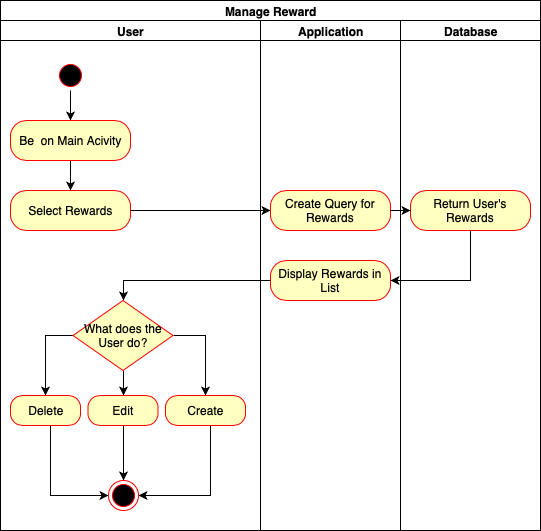

The diagram above was exported from draw.io. Its source (the exported page's mxGraphModel, read from the mxfile embedded in the PNG):
<mxGraphModel dx="918" dy="570" grid="1" gridSize="10" guides="1" tooltips="1" connect="1" arrows="1" fold="1" page="1" pageScale="1" pageWidth="827" pageHeight="1169" math="0" shadow="0">
  <root>
    <mxCell id="0" />
    <mxCell id="1" parent="0" />
    <mxCell id="JmD-mpSwvVugIobPQQ82-1" value="Manage Reward" style="swimlane;html=1;childLayout=stackLayout;resizeParent=1;resizeParentMax=0;startSize=20;" vertex="1" parent="1">
      <mxGeometry x="20" y="20" width="540" height="530" as="geometry" />
    </mxCell>
    <mxCell id="JmD-mpSwvVugIobPQQ82-2" value="User" style="swimlane;html=1;startSize=20;" vertex="1" parent="JmD-mpSwvVugIobPQQ82-1">
      <mxGeometry y="20" width="260" height="510" as="geometry" />
    </mxCell>
    <mxCell id="JmD-mpSwvVugIobPQQ82-15" style="edgeStyle=orthogonalEdgeStyle;rounded=0;orthogonalLoop=1;jettySize=auto;html=1;entryX=0.5;entryY=0;entryDx=0;entryDy=0;" edge="1" parent="JmD-mpSwvVugIobPQQ82-2" source="JmD-mpSwvVugIobPQQ82-5" target="JmD-mpSwvVugIobPQQ82-7">
      <mxGeometry relative="1" as="geometry" />
    </mxCell>
    <mxCell id="JmD-mpSwvVugIobPQQ82-5" value="" style="ellipse;html=1;shape=startState;fillColor=#000000;strokeColor=#ff0000;" vertex="1" parent="JmD-mpSwvVugIobPQQ82-2">
      <mxGeometry x="55" y="40" width="30" height="30" as="geometry" />
    </mxCell>
    <mxCell id="JmD-mpSwvVugIobPQQ82-17" value="" style="edgeStyle=orthogonalEdgeStyle;rounded=0;orthogonalLoop=1;jettySize=auto;html=1;" edge="1" parent="JmD-mpSwvVugIobPQQ82-2" source="JmD-mpSwvVugIobPQQ82-7" target="JmD-mpSwvVugIobPQQ82-16">
      <mxGeometry relative="1" as="geometry" />
    </mxCell>
    <mxCell id="JmD-mpSwvVugIobPQQ82-7" value="Be &amp;nbsp;on Main Acivity" style="rounded=1;whiteSpace=wrap;html=1;arcSize=40;fontColor=#000000;fillColor=#ffffc0;strokeColor=#ff0000;" vertex="1" parent="JmD-mpSwvVugIobPQQ82-2">
      <mxGeometry x="10" y="100" width="120" height="40" as="geometry" />
    </mxCell>
    <mxCell id="JmD-mpSwvVugIobPQQ82-16" value="Select Rewards" style="rounded=1;whiteSpace=wrap;html=1;arcSize=40;fontColor=#000000;fillColor=#ffffc0;strokeColor=#ff0000;" vertex="1" parent="JmD-mpSwvVugIobPQQ82-2">
      <mxGeometry x="10" y="170" width="120" height="40" as="geometry" />
    </mxCell>
    <mxCell id="JmD-mpSwvVugIobPQQ82-37" style="edgeStyle=orthogonalEdgeStyle;rounded=0;orthogonalLoop=1;jettySize=auto;html=1;exitX=0;exitY=0.5;exitDx=0;exitDy=0;entryX=0.5;entryY=0;entryDx=0;entryDy=0;" edge="1" parent="JmD-mpSwvVugIobPQQ82-2" source="JmD-mpSwvVugIobPQQ82-27" target="JmD-mpSwvVugIobPQQ82-30">
      <mxGeometry relative="1" as="geometry" />
    </mxCell>
    <mxCell id="JmD-mpSwvVugIobPQQ82-38" style="edgeStyle=orthogonalEdgeStyle;rounded=0;orthogonalLoop=1;jettySize=auto;html=1;exitX=0.5;exitY=1;exitDx=0;exitDy=0;entryX=0.5;entryY=0;entryDx=0;entryDy=0;" edge="1" parent="JmD-mpSwvVugIobPQQ82-2" source="JmD-mpSwvVugIobPQQ82-27" target="JmD-mpSwvVugIobPQQ82-32">
      <mxGeometry relative="1" as="geometry" />
    </mxCell>
    <mxCell id="JmD-mpSwvVugIobPQQ82-39" style="edgeStyle=orthogonalEdgeStyle;rounded=0;orthogonalLoop=1;jettySize=auto;html=1;exitX=1;exitY=0.5;exitDx=0;exitDy=0;entryX=0.5;entryY=0;entryDx=0;entryDy=0;" edge="1" parent="JmD-mpSwvVugIobPQQ82-2" source="JmD-mpSwvVugIobPQQ82-27" target="JmD-mpSwvVugIobPQQ82-34">
      <mxGeometry relative="1" as="geometry" />
    </mxCell>
    <mxCell id="JmD-mpSwvVugIobPQQ82-27" value="What does the User do?" style="rhombus;whiteSpace=wrap;html=1;fillColor=#ffffc0;strokeColor=#ff0000;" vertex="1" parent="JmD-mpSwvVugIobPQQ82-2">
      <mxGeometry x="72.5" y="280" width="100" height="70" as="geometry" />
    </mxCell>
    <mxCell id="JmD-mpSwvVugIobPQQ82-41" style="edgeStyle=orthogonalEdgeStyle;rounded=0;orthogonalLoop=1;jettySize=auto;html=1;entryX=0;entryY=0.5;entryDx=0;entryDy=0;" edge="1" parent="JmD-mpSwvVugIobPQQ82-2" source="JmD-mpSwvVugIobPQQ82-30" target="JmD-mpSwvVugIobPQQ82-40">
      <mxGeometry relative="1" as="geometry">
        <Array as="points">
          <mxPoint x="50" y="475" />
        </Array>
      </mxGeometry>
    </mxCell>
    <mxCell id="JmD-mpSwvVugIobPQQ82-30" value="Delete" style="rounded=1;whiteSpace=wrap;html=1;arcSize=40;fontColor=#000000;fillColor=#ffffc0;strokeColor=#ff0000;" vertex="1" parent="JmD-mpSwvVugIobPQQ82-2">
      <mxGeometry x="10" y="375" width="70" height="30" as="geometry" />
    </mxCell>
    <mxCell id="JmD-mpSwvVugIobPQQ82-42" style="edgeStyle=orthogonalEdgeStyle;rounded=0;orthogonalLoop=1;jettySize=auto;html=1;entryX=0.5;entryY=0;entryDx=0;entryDy=0;" edge="1" parent="JmD-mpSwvVugIobPQQ82-2" source="JmD-mpSwvVugIobPQQ82-32" target="JmD-mpSwvVugIobPQQ82-40">
      <mxGeometry relative="1" as="geometry" />
    </mxCell>
    <mxCell id="JmD-mpSwvVugIobPQQ82-32" value="Edit" style="rounded=1;whiteSpace=wrap;html=1;arcSize=40;fontColor=#000000;fillColor=#ffffc0;strokeColor=#ff0000;" vertex="1" parent="JmD-mpSwvVugIobPQQ82-2">
      <mxGeometry x="87.5" y="375" width="70" height="30" as="geometry" />
    </mxCell>
    <mxCell id="JmD-mpSwvVugIobPQQ82-43" style="edgeStyle=orthogonalEdgeStyle;rounded=0;orthogonalLoop=1;jettySize=auto;html=1;entryX=1;entryY=0.5;entryDx=0;entryDy=0;" edge="1" parent="JmD-mpSwvVugIobPQQ82-2" source="JmD-mpSwvVugIobPQQ82-34" target="JmD-mpSwvVugIobPQQ82-40">
      <mxGeometry relative="1" as="geometry">
        <Array as="points">
          <mxPoint x="210" y="475" />
        </Array>
      </mxGeometry>
    </mxCell>
    <mxCell id="JmD-mpSwvVugIobPQQ82-34" value="Create" style="rounded=1;whiteSpace=wrap;html=1;arcSize=40;fontColor=#000000;fillColor=#ffffc0;strokeColor=#ff0000;" vertex="1" parent="JmD-mpSwvVugIobPQQ82-2">
      <mxGeometry x="165" y="375" width="80" height="30" as="geometry" />
    </mxCell>
    <mxCell id="JmD-mpSwvVugIobPQQ82-40" value="" style="ellipse;html=1;shape=endState;fillColor=#000000;strokeColor=#ff0000;" vertex="1" parent="JmD-mpSwvVugIobPQQ82-2">
      <mxGeometry x="108" y="460" width="30" height="30" as="geometry" />
    </mxCell>
    <mxCell id="JmD-mpSwvVugIobPQQ82-3" value="Application" style="swimlane;html=1;startSize=20;" vertex="1" parent="JmD-mpSwvVugIobPQQ82-1">
      <mxGeometry x="260" y="20" width="140" height="510" as="geometry" />
    </mxCell>
    <mxCell id="JmD-mpSwvVugIobPQQ82-18" value="Create Query for Rewards" style="rounded=1;whiteSpace=wrap;html=1;arcSize=40;fontColor=#000000;fillColor=#ffffc0;strokeColor=#ff0000;" vertex="1" parent="JmD-mpSwvVugIobPQQ82-3">
      <mxGeometry x="10" y="170" width="120" height="40" as="geometry" />
    </mxCell>
    <mxCell id="JmD-mpSwvVugIobPQQ82-24" value="Display Rewards in List" style="rounded=1;whiteSpace=wrap;html=1;arcSize=40;fontColor=#000000;fillColor=#ffffc0;strokeColor=#ff0000;" vertex="1" parent="JmD-mpSwvVugIobPQQ82-3">
      <mxGeometry x="10" y="240" width="120" height="40" as="geometry" />
    </mxCell>
    <mxCell id="JmD-mpSwvVugIobPQQ82-4" value="Database" style="swimlane;html=1;startSize=20;" vertex="1" parent="JmD-mpSwvVugIobPQQ82-1">
      <mxGeometry x="400" y="20" width="140" height="510" as="geometry" />
    </mxCell>
    <mxCell id="JmD-mpSwvVugIobPQQ82-21" value="Return User's Rewards" style="rounded=1;whiteSpace=wrap;html=1;arcSize=40;fontColor=#000000;fillColor=#ffffc0;strokeColor=#ff0000;" vertex="1" parent="JmD-mpSwvVugIobPQQ82-4">
      <mxGeometry x="10" y="170" width="120" height="40" as="geometry" />
    </mxCell>
    <mxCell id="JmD-mpSwvVugIobPQQ82-20" value="" style="edgeStyle=orthogonalEdgeStyle;rounded=0;orthogonalLoop=1;jettySize=auto;html=1;" edge="1" parent="JmD-mpSwvVugIobPQQ82-1" source="JmD-mpSwvVugIobPQQ82-16" target="JmD-mpSwvVugIobPQQ82-18">
      <mxGeometry relative="1" as="geometry" />
    </mxCell>
    <mxCell id="JmD-mpSwvVugIobPQQ82-23" value="" style="edgeStyle=orthogonalEdgeStyle;rounded=0;orthogonalLoop=1;jettySize=auto;html=1;" edge="1" parent="JmD-mpSwvVugIobPQQ82-1" source="JmD-mpSwvVugIobPQQ82-18" target="JmD-mpSwvVugIobPQQ82-21">
      <mxGeometry relative="1" as="geometry" />
    </mxCell>
    <mxCell id="JmD-mpSwvVugIobPQQ82-26" style="edgeStyle=orthogonalEdgeStyle;rounded=0;orthogonalLoop=1;jettySize=auto;html=1;" edge="1" parent="JmD-mpSwvVugIobPQQ82-1" source="JmD-mpSwvVugIobPQQ82-21">
      <mxGeometry relative="1" as="geometry">
        <mxPoint x="390" y="280" as="targetPoint" />
        <Array as="points">
          <mxPoint x="470" y="280" />
        </Array>
      </mxGeometry>
    </mxCell>
    <mxCell id="JmD-mpSwvVugIobPQQ82-36" style="edgeStyle=orthogonalEdgeStyle;rounded=0;orthogonalLoop=1;jettySize=auto;html=1;entryX=0.5;entryY=0;entryDx=0;entryDy=0;" edge="1" parent="JmD-mpSwvVugIobPQQ82-1" source="JmD-mpSwvVugIobPQQ82-24" target="JmD-mpSwvVugIobPQQ82-27">
      <mxGeometry relative="1" as="geometry" />
    </mxCell>
  </root>
</mxGraphModel>